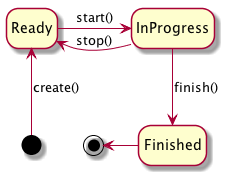

The diagram above was rendered by PlantUML. Its source (embedded in the PNG):
@startuml
hide empty description
[*] -up-> Ready: create()
Ready -right-> InProgress: start()
InProgress -left-> Ready: stop()
InProgress -down-> Finished: finish()
Finished -left-> [*]
@enduml